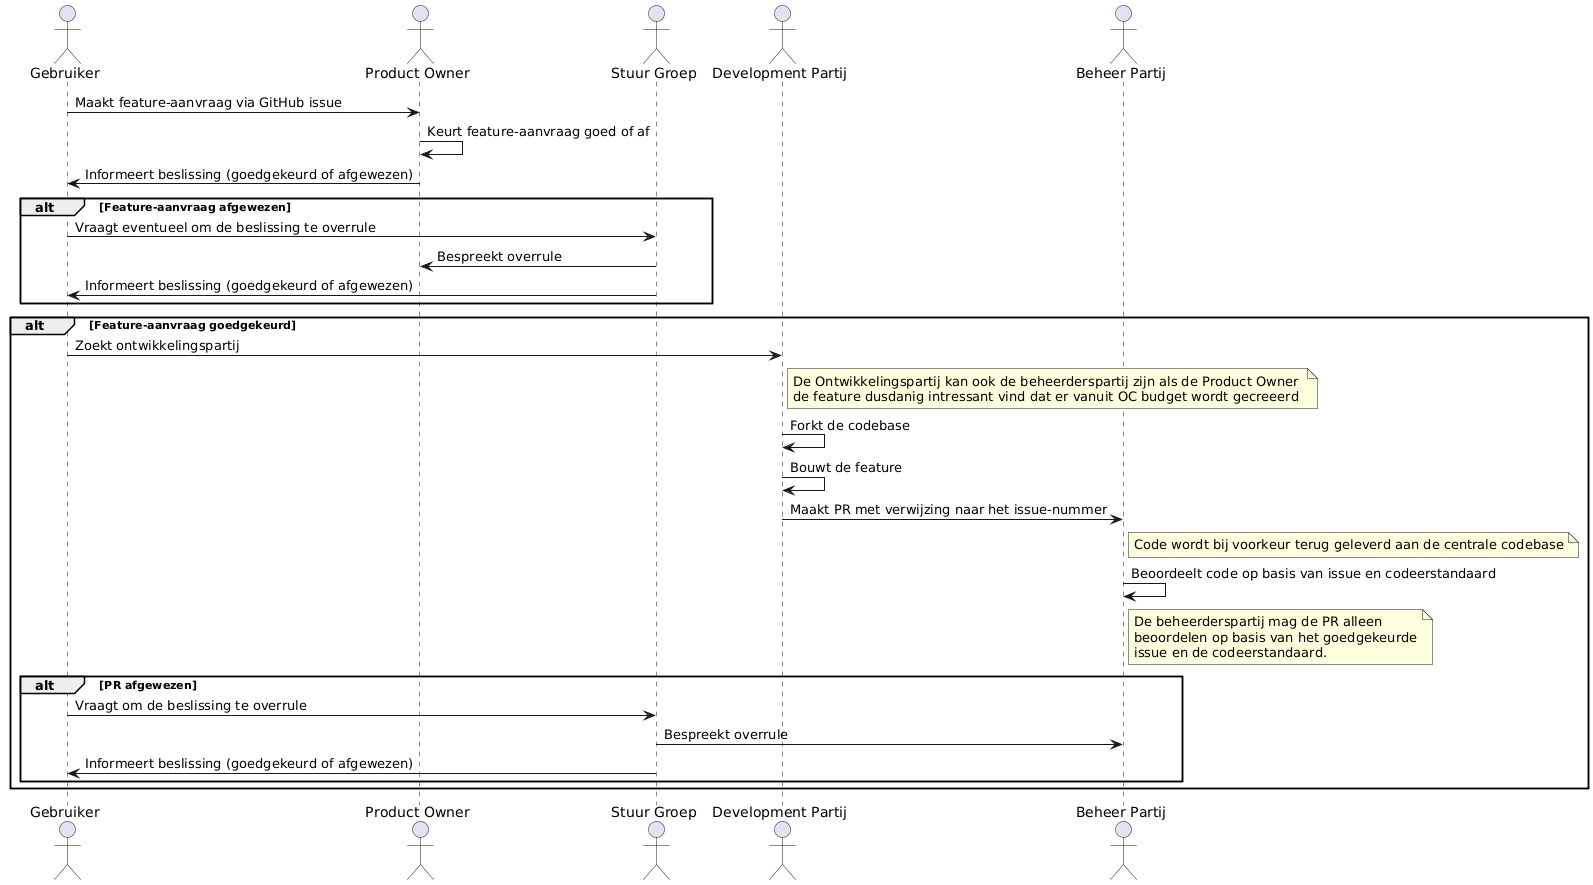

The diagram above was rendered by PlantUML. Its source (embedded in the PNG):
@startuml
actor Gebruiker
actor ProductOwner as "Product Owner"
actor ProductSturingGroep as "Stuur Groep"
actor Ontwikkelingspartij as "Development Partij"
actor Beheerderspartij as "Beheer Partij"

Gebruiker -> ProductOwner: Maakt feature-aanvraag via GitHub issue
ProductOwner -> ProductOwner: Keurt feature-aanvraag goed of af
ProductOwner -> Gebruiker: Informeert beslissing (goedgekeurd of afgewezen)

alt Feature-aanvraag afgewezen
    Gebruiker -> ProductSturingGroep: Vraagt eventueel om de beslissing te overrule
    ProductSturingGroep -> ProductOwner: Bespreekt overrule
    ProductSturingGroep -> Gebruiker: Informeert beslissing (goedgekeurd of afgewezen)
end

alt Feature-aanvraag goedgekeurd
    Gebruiker -> Ontwikkelingspartij: Zoekt ontwikkelingspartij
    note right of Ontwikkelingspartij
        De Ontwikkelingspartij kan ook de beheerderspartij zijn als de Product Owner 
        de feature dusdanig intressant vind dat er vanuit OC budget wordt gecreeerd
    end note

    Ontwikkelingspartij -> Ontwikkelingspartij: Forkt de codebase
    Ontwikkelingspartij -> Ontwikkelingspartij: Bouwt de feature
    Ontwikkelingspartij -> Beheerderspartij: Maakt PR met verwijzing naar het issue-nummer
    note right of Beheerderspartij
     Code wordt bij voorkeur terug geleverd aan de centrale codebase
    end note
    Beheerderspartij -> Beheerderspartij: Beoordeelt code op basis van issue en codeerstandaard

    note right of Beheerderspartij
        De beheerderspartij mag de PR alleen
        beoordelen op basis van het goedgekeurde
        issue en de codeerstandaard.
    end note

    alt PR afgewezen
        Gebruiker -> ProductSturingGroep: Vraagt om de beslissing te overrule
        ProductSturingGroep -> Beheerderspartij: Bespreekt overrule
        ProductSturingGroep -> Gebruiker: Informeert beslissing (goedgekeurd of afgewezen)
    end
end
@enduml